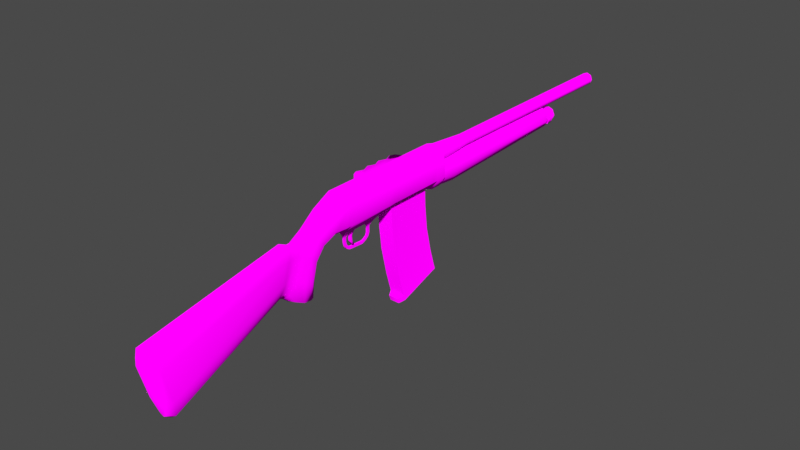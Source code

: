 # Source: shotgun18.blend  (saved by Blender 4.3.34; exported with 4.5.12 LTS)
import bpy
from mathutils import Matrix  # noqa: F401  (used for matrix-valued properties, if any)

bpy.ops.wm.read_factory_settings(use_empty=True)
scene = bpy.context.scene
scene.name = 'Scene'

# ---- collections
col_collection = bpy.data.collections.new('Collection'); scene.collection.children.link(col_collection)
col_shells = bpy.data.collections.new('Shells'); col_collection.children.link(col_shells)
col_reference = bpy.data.collections.new('Reference'); scene.collection.children.link(col_reference)

# ---- images (referenced by path relative to the original .blend; pixels are not part of the script)
import os
ASSET_DIR = os.environ.get("B2B_ASSET_DIR", "")  # directory of the original .blend (textures are referenced by path, not embedded)
HERE = os.path.dirname(os.path.abspath(__file__))  # packed textures are extracted next to this script under _unpacked/

def load_image(name, relpath, width, height, colorspace="sRGB"):
    """Load a texture the original file referenced (path relative to the .blend, or extracted next to this script)."""
    p = next((c for c in (os.path.join(HERE, relpath), os.path.join(ASSET_DIR, relpath)) if relpath and os.path.exists(c)), "")
    if p:
        img = bpy.data.images.load(p, check_existing=True)
        img.name = name
    else:  # same state as the original file: an image datablock whose file is absent (Cycles renders it pink)
        img = bpy.data.images.new(name, width, height)
        img.source = "FILE"
        img.filepath = "//" + (relpath or name)
    img.colorspace_settings.name = colorspace
    return img
img_color2_png = load_image('color2.png', 'img/color2.png', 1024, 1024, 'sRGB')

# ---- materials (node trees are filled in below, after node groups)
mat_material = bpy.data.materials.new('Material')

# ---- material node trees
mat_material.use_nodes = True; mat_material.node_tree.nodes.clear()
_N = mat_material.node_tree.nodes; _L = mat_material.node_tree.links
n0 = _N.new('ShaderNodeBsdfPrincipled'); n0.name = 'Principled BSDF'; n0.location = (10, 300)
n1 = _N.new('ShaderNodeOutputMaterial'); n1.name = 'Material Output'; n1.location = (300, 300)
n2 = _N.new('ShaderNodeOutputMaterial'); n2.name = 'Material Output.001'; n2.location = (402, -556)
n3 = _N.new('ShaderNodeGroup'); n3.name = 'HAS_Material_OO'; n3.location = (-290, 300)
n3.label = 'HAS_Material'
n3.node_tree = None
n4 = _N.new('ShaderNodeBsdfDiffuse'); n4.name = 'Diffuse BSDF'; n4.location = (33, -536)
n4.inputs[1].default_value = 1.0
n5 = _N.new('ShaderNodeTexImage'); n5.name = 'Image Texture'; n5.location = (-257, -561)
n5.image = img_color2_png
n5.interpolation = 'Closest'
_L.new(n0.outputs[0], n1.inputs[0])
_L.new(n4.outputs[0], n2.inputs[0])
_L.new(n5.outputs[0], n4.inputs[0])
n2.is_active_output = True

# ---- world
world_world = bpy.data.worlds.new('World'); scene.world = world_world
world_world.use_nodes = True; world_world.node_tree.nodes.clear()
_N = world_world.node_tree.nodes; _L = world_world.node_tree.links
n0 = _N.new('ShaderNodeOutputWorld'); n0.name = 'World Output'; n0.location = (300, 300)
n1 = _N.new('ShaderNodeBackground'); n1.name = 'Background'; n1.location = (10, 300)
n1.inputs[0].default_value = (0.0667, 0.0667, 0.0667, 1.0)
_L.new(n1.outputs[0], n0.inputs[0])
n0.is_active_output = True
world_world.color = (0.05088, 0.05088, 0.05088)
world_world.sun_shadow_jitter_overblur = 0.0

# ---- meshes
me_shotgun = bpy.data.meshes.new('Shotgun')
me_shotgun.from_pydata([(0.02065, 0.1685, 0.02279), (0.02063, 0.1685, -0.07765), (0.03709, 0.1685, -0.05087), (0.0371, 0.1685, -0.003991), (0.0, 0.1685, 0.02916), (0.0, 0.1685, -0.08402), (0.02065, 0.1393, 0.02279), (0.02063, 0.1393, -0.07765), (0.03709, 0.1393, -0.05087), (0.0371, 0.1393, -0.003991), (0.0, 0.1393, 0.02916), (0.0, 0.1393, -0.08402), (0.02065, 0.1236, 0.02279), (0.02063, 0.1236, -0.06369), (0.03709, 0.1236, -0.05087), (0.0371, 0.1236, -0.003991), (0.0, 0.1236, 0.02916), (0.0, 0.1236, -0.06369), (0.02065, -0.02009, 0.02279), (0.02063, -0.02009, -0.06369), (0.03709, -0.02009, -0.05087), (0.0371, -0.02009, -0.003991), (0.0, -0.02009, 0.02916), (0.0, -0.02009, -0.06369), (0.02065, -0.04993, 0.02279), (0.02063, -0.04993, -0.07019), (0.03709, -0.04993, -0.05087), (0.0371, -0.04993, -0.003991), (0.0, -0.04993, 0.02916), (0.0, -0.04993, -0.07657), (0.02065, -0.1716, 0.02279), (0.02063, -0.1716, -0.07019), (0.03709, -0.1716, -0.05087), (0.0371, -0.1716, -0.003991), (0.0, -0.1716, 0.02916), (0.0, -0.1716, -0.07657), (0.02065, -0.1821, 0.02279), (0.02063, -0.1821, -0.06522), (0.03709, -0.1821, -0.05087), (0.0371, -0.1821, -0.003991), (0.0, -0.1821, 0.02916), (0.0, -0.1821, -0.07159), (0.03343, -0.2173, -0.05087), (0.0, -0.2391, 0.008864), (0.01839, -0.2354, -0.001139), (0.01698, -0.212, -0.06522), (0.03344, -0.2266, -0.02521), (0.0, -0.2097, -0.07159), (0.02955, -0.2536, -0.06975), (0.0, -0.2818, -0.02328), (0.01779, -0.2796, -0.03425), (0.01698, -0.2465, -0.08074), (0.02955, -0.2662, -0.05008), (0.0, -0.2434, -0.08562), (0.02674, -0.2982, -0.1903), (0.0, -0.3434, -0.1819), (0.01783, -0.3368, -0.1805), (0.01962, -0.284, -0.1929), (0.02798, -0.32, -0.1863), (0.0, -0.2767, -0.1943), (0.01802, -0.2671, -0.1099), (0.01802, -0.2776, -0.1552), (0.02798, -0.2904, -0.1498), (0.02798, -0.277, -0.1017), (0.01935, -0.3109, -0.07557), (0.01956, -0.3326, -0.1309), (0.0, -0.2626, -0.1135), (0.0, -0.2719, -0.1576), (0.02798, -0.3133, -0.1401), (0.02798, -0.2947, -0.08699), (0.01466, -0.3194, -0.05255), (0.0, -0.3179, -0.04143), (0.01368, -0.3518, -0.1587), (0.0, -0.3594, -0.1685), (0.01457, -0.348, -0.1248), (0.01466, -0.3313, -0.07642), (0.0, -0.3843, -0.1665), (0.01568, -0.3643, -0.04536), (0.02242, -0.3764, -0.1208), (0.01584, -0.3823, -0.1525), (0.02242, -0.3667, -0.06909), (0.0, -0.3627, -0.03077), (0.01353, -0.3421, -0.05363), (0.01223, -0.3678, -0.1508), (0.01737, -0.349, -0.07433), (0.0, -0.3402, -0.04141), (0.0, -0.37, -0.1638), (0.01724, -0.3618, -0.1217), (0.0, -0.717, -0.2414), (0.0, -0.7409, -0.1538), (0.0, -0.2982, -0.1903), (0.0, -0.32, -0.1863), (0.0, 0.1685, -0.05087), (0.0, 0.1685, -0.003991), (0.02045, -0.7363, -0.1134), (0.008993, -0.7482, -0.126), (0.0, -0.7406, -0.09668), (0.0, -0.7505, -0.1188), (0.00774, -0.7063, -0.2807), (0.02041, -0.6895, -0.2838), (0.0, -0.7047, -0.2865), (0.0, -0.6854, -0.2989), (0.0215, -0.717, -0.2414), (0.03695, -0.7025, -0.2363), (0.03699, -0.7259, -0.1504), (0.02148, -0.7409, -0.1538), (0.007322, -0.05983, -0.08602), (0.0, -0.05983, -0.08602), (0.007322, -0.1642, -0.08602), (0.0, -0.1642, -0.08602), (0.007322, -0.1367, -0.08602), (0.0, -0.1367, -0.08602), (0.007322, -0.09283, -0.08602), (0.0, -0.09283, -0.08602), (0.002425, -0.0727, -0.0993), (0.0, -0.0727, -0.0993), (0.002425, -0.07995, -0.0993), (0.0, -0.07995, -0.0993), (0.002425, -0.0727, -0.116), (0.0, -0.0727, -0.116), (0.002425, -0.07995, -0.116), (0.0, -0.07995, -0.116), (0.0, -0.09744, -0.1304), (0.002425, -0.09744, -0.1304), (0.0, -0.09744, -0.1377), (0.002425, -0.09744, -0.1377), (0.002425, -0.08337, -0.123), (0.002425, -0.08917, -0.1272), (0.002425, -0.07751, -0.1263), (0.002425, -0.08568, -0.1327), (0.0, -0.07751, -0.1263), (0.0, -0.08568, -0.1327), (0.0, -0.08337, -0.123), (0.0, -0.08917, -0.1272), (0.0, -0.1386, -0.1279), (0.002425, -0.1386, -0.1279), (0.0, -0.1412, -0.1346), (0.002425, -0.1412, -0.1346), (0.002425, -0.1533, -0.09896), (0.0, -0.1533, -0.09896), (0.002425, -0.1605, -0.09896), (0.0, -0.1605, -0.09896), (0.002425, -0.1533, -0.1101), (0.0, -0.1533, -0.1101), (0.002425, -0.1605, -0.1101), (0.0, -0.1605, -0.1101), (0.002425, -0.1515, -0.1292), (0.002425, -0.1575, -0.1215), (0.0, -0.1515, -0.1292), (0.0, -0.1575, -0.1215), (0.0, -0.1463, -0.124), (0.0, -0.151, -0.1184), (0.002425, -0.1463, -0.124), (0.002425, -0.151, -0.1184), (0.0, -0.1488, -0.09249), (0.004056, -0.1488, -0.09249), (0.004056, -0.1614, -0.09249), (0.0, -0.1614, -0.09249), (0.004056, -0.06704, -0.09266), (0.004056, -0.08483, -0.09266), (0.0, -0.08483, -0.09266), (0.0, -0.06704, -0.09266), (0.01516, -0.1367, -0.07601), (0.01516, -0.09288, -0.07601), (0.0, 0.1117, -0.06369), (0.0, -0.01561, -0.06369), (0.01796, 0.1117, -0.06369), (0.01796, -0.01561, -0.06369), (-0.02065, 0.1685, 0.02279), (-0.02063, 0.1685, -0.07765), (-0.03709, 0.1685, -0.05087), (-0.0371, 0.1685, -0.003991), (-0.02065, 0.1393, 0.02279), (-0.02063, 0.1393, -0.07765), (-0.03709, 0.1393, -0.05087), (-0.0371, 0.1393, -0.003991), (-0.02065, 0.1236, 0.02279), (-0.02063, 0.1236, -0.06369), (-0.03709, 0.1236, -0.05087), (-0.0371, 0.1236, -0.003991), (-0.02065, -0.02009, 0.02279), (-0.02063, -0.02009, -0.06369), (-0.03709, -0.02009, -0.05087), (-0.0371, -0.02009, -0.003991), (-0.02065, -0.04993, 0.02279), (-0.02063, -0.04993, -0.07019), (-0.03709, -0.04993, -0.05087), (-0.0371, -0.04993, -0.003991), (-0.02065, -0.1716, 0.02279), (-0.02063, -0.1716, -0.07019), (-0.03709, -0.1716, -0.05087), (-0.0371, -0.1716, -0.003991), (-0.02065, -0.1821, 0.02279), (-0.02063, -0.1821, -0.06522), (-0.03709, -0.1821, -0.05087), (-0.0371, -0.1821, -0.003991), (-0.03343, -0.2173, -0.05087), (-0.01839, -0.2354, -0.001139), (-0.01698, -0.212, -0.06522), (-0.03344, -0.2266, -0.02521), (-0.02955, -0.2536, -0.06975), (-0.01779, -0.2796, -0.03425), (-0.01698, -0.2465, -0.08074), (-0.02955, -0.2662, -0.05008), (-0.02674, -0.2982, -0.1903), (-0.01783, -0.3368, -0.1805), (-0.01962, -0.284, -0.1929), (-0.02798, -0.32, -0.1863), (-0.01802, -0.2671, -0.1099), (-0.01802, -0.2776, -0.1552), (-0.02798, -0.2904, -0.1498), (-0.02798, -0.277, -0.1017), (-0.01935, -0.3109, -0.07557), (-0.01956, -0.3326, -0.1309), (-0.02798, -0.3133, -0.1401), (-0.02798, -0.2947, -0.08699), (-0.01466, -0.3194, -0.05255), (-0.01368, -0.3518, -0.1587), (-0.01457, -0.348, -0.1248), (-0.01466, -0.3313, -0.07642), (-0.01568, -0.3643, -0.04536), (-0.02242, -0.3764, -0.1208), (-0.01584, -0.3823, -0.1525), (-0.02242, -0.3667, -0.06909), (-0.01353, -0.3421, -0.05363), (-0.01223, -0.3678, -0.1508), (-0.01737, -0.349, -0.07433), (-0.01724, -0.3618, -0.1217), (-0.02045, -0.7363, -0.1134), (-0.008993, -0.7482, -0.126), (-0.00774, -0.7063, -0.2807), (-0.02041, -0.6895, -0.2838), (-0.0215, -0.717, -0.2414), (-0.03695, -0.7025, -0.2363), (-0.03699, -0.7259, -0.1504), (-0.02148, -0.7409, -0.1538), (-0.007322, -0.05983, -0.08602), (-0.007322, -0.1642, -0.08602), (-0.007322, -0.1367, -0.08602), (-0.007322, -0.09283, -0.08602), (-0.002425, -0.0727, -0.0993), (-0.002425, -0.07995, -0.0993), (-0.002425, -0.0727, -0.116), (-0.002425, -0.07995, -0.116), (-0.002425, -0.09744, -0.1304), (-0.002425, -0.09744, -0.1377), (-0.002425, -0.08337, -0.123), (-0.002425, -0.08917, -0.1272), (-0.002425, -0.07751, -0.1263), (-0.002425, -0.08568, -0.1327), (-0.002425, -0.1386, -0.1279), (-0.002425, -0.1412, -0.1346), (-0.002425, -0.1533, -0.09896), (-0.002425, -0.1605, -0.09896), (-0.002425, -0.1533, -0.1101), (-0.002425, -0.1605, -0.1101), (-0.002425, -0.1515, -0.1292), (-0.002425, -0.1575, -0.1215), (-0.002425, -0.1463, -0.124), (-0.002425, -0.151, -0.1184), (-0.004056, -0.1488, -0.09249), (-0.004056, -0.1614, -0.09249), (-0.004056, -0.06704, -0.09266), (-0.004056, -0.08483, -0.09266), (-0.01516, -0.1367, -0.07601), (-0.01516, -0.09288, -0.07601), (-0.01796, 0.1117, -0.06369), (-0.01796, -0.01561, -0.06369), (0.01968, 0.1685, -0.07659), (0.03582, 0.1685, -0.05044), (0.03582, 0.1685, -0.01967), (0.0, 0.1685, -0.01065), (0.0, 0.1685, -0.08212), (0.02775, 0.1685, -0.06352), (0.02362, 0.1685, -0.01333), (0.01968, 0.2206, -0.08193), (0.03582, 0.2206, -0.05044), (0.03582, 0.2206, -0.02174), (0.0, 0.2206, -0.01271), (0.0, 0.2206, -0.08746), (0.02775, 0.2206, -0.06886), (0.02362, 0.2206, -0.0154), (0.006969, 0.6396, -0.07681), (0.02597, 0.6396, -0.05044), (0.02204, 0.6396, -0.02222), (0.0, 0.6396, -0.01271), (0.0, 0.6396, -0.08056), (0.02078, 0.6396, -0.06513), (0.006738, 0.6396, -0.0154), (0.006714, 0.6439, -0.07154), (0.02323, 0.6439, -0.04831), (0.01905, 0.6439, -0.02713), (0.0, 0.6439, -0.01716), (0.0, 0.6439, -0.07351), (0.01756, 0.6439, -0.06176), (0.008037, 0.6439, -0.0198), (0.0, 0.6439, -0.0534), (0.0, 0.6439, -0.03154), (-0.01968, 0.1685, -0.07659), (-0.03582, 0.1685, -0.05044), (-0.03582, 0.1685, -0.01967), (-0.02775, 0.1685, -0.06352), (-0.02362, 0.1685, -0.01333), (-0.01968, 0.2206, -0.08193), (-0.03582, 0.2206, -0.05044), (-0.03582, 0.2206, -0.02174), (-0.02775, 0.2206, -0.06886), (-0.02362, 0.2206, -0.0154), (-0.006969, 0.6396, -0.07681), (-0.02597, 0.6396, -0.05044), (-0.02204, 0.6396, -0.02222), (-0.02078, 0.6396, -0.06513), (-0.006738, 0.6396, -0.0154), (-0.006714, 0.6439, -0.07154), (-0.02323, 0.6439, -0.04831), (-0.01905, 0.6439, -0.02713), (-0.01756, 0.6439, -0.06176), (-0.008037, 0.6439, -0.0198), (2.613e-08, 0.883, 0.01717), (-0.01226, 0.883, 0.01209), (-0.01733, 0.883, -0.0001661), (-0.01226, 0.883, -0.01242), (2.613e-08, 0.883, -0.0175), (0.01226, 0.883, -0.01242), (0.01733, 0.883, -0.0001661), (0.01226, 0.883, 0.01209), (2.613e-08, 0.2893, 0.01717), (-0.01226, 0.2893, 0.01209), (-0.01733, 0.2893, -0.0001661), (-0.01226, 0.2893, -0.01242), (2.613e-08, 0.2893, -0.0175), (0.01226, 0.2893, -0.01242), (0.01733, 0.2893, -0.0001661), (0.01226, 0.2893, 0.01209), (2.552e-08, 0.1671, 0.02727), (-0.0194, 0.1671, 0.01924), (-0.02744, 0.1671, -0.0001661), (-0.0194, 0.1671, -0.01957), (2.552e-08, 0.1671, -0.02761), (0.0194, 0.1671, -0.01957), (0.02744, 0.1671, -0.0001661), (0.0194, 0.1671, 0.01924), (2.638e-08, 0.883, 0.01233), (-0.008834, 0.883, 0.008668), (-0.01249, 0.883, -0.0001661), (-0.008834, 0.883, -0.009001), (2.638e-08, 0.883, -0.01266), (0.008834, 0.883, -0.009001), (0.01249, 0.883, -0.0001661), (0.008834, 0.883, 0.008668), (2.638e-08, 0.3303, 0.01233), (-0.008834, 0.3303, 0.008668), (-0.01249, 0.3303, -0.0001661), (-0.008834, 0.3303, -0.009001), (2.638e-08, 0.3303, -0.01266), (0.008834, 0.3303, -0.009001), (0.01249, 0.3303, -0.0001661), (0.008834, 0.3303, 0.008668), (2.638e-08, 0.3303, -0.0001661), (-9.549e-11, 0.6358, -0.06959), (-0.01539, 0.6358, -0.06321), (-0.02177, 0.6358, -0.04782), (-0.01539, 0.6358, -0.03243), (-9.549e-11, 0.6358, -0.02606), (0.01539, 0.6358, -0.03243), (0.02177, 0.6358, -0.04782), (0.01539, 0.6358, -0.06321), (-9.549e-11, 0.6833, -0.06959), (-0.01539, 0.6833, -0.06321), (-0.02177, 0.6833, -0.04782), (-0.01539, 0.6833, -0.03243), (-9.549e-11, 0.6833, -0.02606), (0.01539, 0.6833, -0.03243), (0.02177, 0.6833, -0.04782), (0.01539, 0.6833, -0.06321), (-1.563e-10, 0.6905, -0.063), (-0.01073, 0.6905, -0.05855), (-0.01518, 0.6905, -0.04782), (-0.01073, 0.6905, -0.03709), (-1.563e-10, 0.6905, -0.03264), (0.01073, 0.6905, -0.03709), (0.01518, 0.6905, -0.04782), (0.01073, 0.6905, -0.05855), (6.281e-07, 0.6905, -0.04782), (-0.01539, 0.6569, -0.03243), (-0.01539, 0.6727, -0.03243), (-9.549e-11, 0.6727, -0.02606), (-9.549e-11, 0.6569, -0.02606), (-0.01539, 0.6569, -0.06321), (-0.01539, 0.6727, -0.06321), (-0.02177, 0.6727, -0.04782), (-0.02177, 0.6569, -0.04782), (0.02177, 0.6569, -0.04782), (0.02177, 0.6727, -0.04782), (0.01539, 0.6727, -0.06321), (0.01539, 0.6569, -0.06321), (0.01539, 0.6727, -0.03243), (0.01539, 0.6569, -0.03243), (-9.549e-11, 0.6569, -0.06959), (-9.549e-11, 0.6727, -0.06959), (-0.01801, 0.6569, -0.02981), (-0.01801, 0.6727, -0.02981), (-1.097e-10, 0.6727, -0.02235), (-1.097e-10, 0.6569, -0.02235), (-0.01801, 0.6569, -0.06583), (-0.01801, 0.6727, -0.06583), (-0.02547, 0.6727, -0.04782), (-0.02547, 0.6569, -0.04782), (0.02547, 0.6569, -0.04782), (0.02547, 0.6727, -0.04782), (0.01801, 0.6727, -0.06583), (0.01801, 0.6569, -0.06583), (0.01801, 0.6727, -0.02981), (0.01801, 0.6569, -0.02981), (-1.097e-10, 0.6569, -0.07329), (-1.097e-10, 0.6727, -0.07329), (0.003966, -0.1324, -0.07719), (0.003966, -0.1208, -0.08351), (0.003966, -0.1288, -0.1238), (0.003966, -0.1324, -0.1266), (0.003966, -0.1354, -0.08685), (0.003966, -0.1284, -0.09147), (0.003966, -0.1343, -0.1125), (0.003966, -0.1338, -0.1013), (0.003966, -0.1399, -0.1137), (0.003966, -0.1404, -0.1006), (-0.003966, -0.1324, -0.07719), (-0.003966, -0.1208, -0.08351), (-0.003966, -0.1288, -0.1238), (-0.003966, -0.1324, -0.1266), (-0.003966, -0.1354, -0.08685), (-0.003966, -0.1284, -0.09147), (-0.003966, -0.1343, -0.1125), (-0.003966, -0.1338, -0.1013), (-0.003966, -0.1399, -0.1137), (-0.003966, -0.1404, -0.1006), (-0.02125, -0.01522, -0.06198), (0.02125, -0.01522, -0.06198), (-0.02125, 0.1111, -0.06198), (0.02125, 0.1111, -0.06198), (-0.02125, 0.03125, -0.3301), (0.02125, 0.03125, -0.3301), (-0.02125, 0.1498, -0.2905), (0.02125, 0.1498, -0.2905), (0.02125, -0.01219, -0.1187), (0.02125, -0.003235, -0.1964), (0.02125, 0.01498, -0.2748), (0.02125, 0.113, -0.1103), (0.02125, 0.1202, -0.1767), (0.02125, 0.1357, -0.2433), (-0.02125, 0.113, -0.1103), (-0.02125, 0.1202, -0.1767), (-0.02125, 0.1357, -0.2433), (-0.02125, -0.01219, -0.1187), (-0.02125, -0.003235, -0.1964), (-0.02125, 0.01498, -0.2748), (-0.02125, 0.03646, -0.3453), (0.02125, 0.03646, -0.3453), (-0.02125, 0.155, -0.3056), (0.02125, 0.155, -0.3056), (0.01367, 0.01612, -0.3354), (-0.01367, 0.01612, -0.3354), (0.01367, 0.02133, -0.3505), (-0.01367, 0.02133, -0.3505), (-0.01782, -0.01235, -0.06183), (0.01782, -0.01235, -0.06183), (-0.01772, 0.1083, -0.06209), (0.01772, 0.1083, -0.06209), (0.01782, -0.0004, -0.1959), (0.01769, 0.1174, -0.1771), (-0.01769, 0.1174, -0.1771), (-0.01782, -0.0004, -0.1959), (-0.07767, -0.02809, 1.97e-05), (-0.07084, -0.04306, 1.97e-05), (-0.05643, -0.04876, 1.97e-05), (-0.05643, 0.115, 1.97e-05), (-0.02335, -0.04876, 1.97e-05), (-0.07101, 0.1091, 1.97e-05), (-0.02335, 0.115, 1.97e-05), (-0.07767, 0.01284, 1.97e-05), (-0.07767, 0.05307, 1.97e-05), (-0.07767, 0.09412, 1.97e-05), (-0.06919, 0.07348, 1.97e-05), (-0.06919, 0.0329, 1.97e-05), (-0.06919, -0.008034, 1.97e-05), (-0.07767, -0.02809, -0.05346), (-0.07084, -0.04306, -0.05346), (-0.05643, -0.04876, -0.05346), (-0.05643, 0.115, -0.05346), (-0.02335, -0.04876, -0.05346), (-0.07101, 0.1091, -0.05346), (-0.02335, 0.115, -0.05346), (-0.07767, 0.01284, -0.05346), (-0.07767, 0.05307, -0.05346), (-0.07767, 0.09412, -0.05346), (-0.06919, 0.07348, -0.05346), (-0.06919, 0.0329, -0.05346), (-0.06919, -0.008034, -0.05346)], [], [(4, 10, 6, 0), (3, 9, 8, 2), (1, 7, 11, 5), (0, 6, 9, 3), (2, 8, 7, 1), (7, 13, 17, 11), (6, 12, 15, 9), (8, 14, 13, 7), (10, 16, 12, 6), (9, 15, 14, 8), (12, 18, 21, 15), (14, 20, 19, 13), (16, 22, 18, 12), (15, 21, 20, 14), (13, 19, 167, 166), (21, 27, 26, 20), (19, 25, 29, 23), (18, 24, 27, 21), (20, 26, 25, 19), (22, 28, 24, 18), (27, 33, 32, 26), (35, 109, 108, 31), (24, 30, 33, 27), (26, 32, 31, 25), (28, 34, 30, 24), (33, 39, 38, 32), (31, 37, 41, 35), (30, 36, 39, 33), (32, 38, 37, 31), (34, 40, 36, 30), (40, 43, 44, 36), (39, 46, 42, 38), (38, 42, 45, 37), (37, 45, 47, 41), (36, 44, 46, 39), (2, 92, 93, 3), (42, 48, 51, 45), (43, 49, 50, 44), (45, 51, 53, 47), (46, 52, 48, 42), (44, 50, 52, 46), (62, 54, 57, 61), (49, 71, 70, 50), (61, 57, 59, 67), (68, 58, 54, 62), (65, 56, 58, 68), (50, 64, 69, 52), (64, 65, 68, 69), (52, 69, 63, 48), (69, 68, 62, 63), (51, 60, 66, 53), (60, 61, 67, 66), (64, 75, 74, 65), (65, 74, 72, 56), (48, 63, 60, 51), (63, 62, 61, 60), (81, 96, 94, 77), (80, 104, 103, 78), (105, 89, 88, 102), (56, 72, 73, 55), (50, 70, 75, 64), (79, 99, 101, 76), (100, 98, 102, 88), (85, 81, 77, 82), (87, 78, 79, 83), (84, 80, 78, 87), (83, 79, 76, 86), (82, 77, 80, 84), (70, 82, 84, 75), (72, 83, 86, 73), (75, 84, 87, 74), (74, 87, 83, 72), (71, 85, 82, 70), (58, 91, 90, 54), (77, 94, 104, 80), (78, 103, 99, 79), (58, 56, 55, 91), (54, 90, 59, 57), (3, 93, 4, 0), (2, 1, 5, 92), (95, 94, 96, 97), (99, 98, 100, 101), (103, 102, 98, 99), (94, 95, 105, 104), (104, 105, 102, 103), (95, 97, 89, 105), (25, 163, 112, 106), (112, 110, 111, 113), (110, 162, 31, 108), (114, 118, 119, 115), (126, 127, 129, 128), (159, 116, 114, 158), (160, 117, 116, 159), (158, 114, 115, 161), (120, 126, 128, 118), (117, 121, 120, 116), (116, 120, 118, 114), (127, 123, 125, 129), (118, 128, 130, 119), (128, 129, 131, 130), (129, 125, 124, 131), (121, 132, 126, 120), (132, 133, 127, 126), (133, 122, 123, 127), (124, 125, 137, 136), (123, 122, 134, 135), (125, 123, 135, 137), (138, 142, 143, 139), (141, 145, 144, 140), (140, 144, 142, 138), (137, 146, 148, 136), (146, 147, 149, 148), (147, 144, 145, 149), (134, 150, 152, 135), (150, 151, 153, 152), (151, 143, 142, 153), (135, 152, 146, 137), (152, 153, 147, 146), (153, 142, 144, 147), (154, 155, 138, 139), (155, 156, 140, 138), (156, 157, 141, 140), (108, 109, 157, 156), (110, 108, 156, 155), (111, 110, 155, 154), (106, 158, 161, 107), (113, 160, 159, 112), (112, 159, 158, 106), (112, 163, 162, 110), (31, 162, 163, 25), (25, 106, 107, 29), (164, 166, 167, 165), (166, 164, 17, 13), (167, 19, 23, 165), (4, 168, 172, 10), (171, 170, 174, 175), (169, 5, 11, 173), (168, 171, 175, 172), (170, 169, 173, 174), (173, 11, 17, 177), (172, 175, 179, 176), (174, 173, 177, 178), (10, 172, 176, 16), (175, 174, 178, 179), (176, 179, 183, 180), (178, 177, 181, 182), (16, 176, 180, 22), (179, 178, 182, 183), (177, 266, 267, 181), (183, 182, 186, 187), (181, 23, 29, 185), (180, 183, 187, 184), (182, 181, 185, 186), (22, 180, 184, 28), (187, 186, 190, 191), (35, 189, 237, 109), (184, 187, 191, 188), (186, 185, 189, 190), (28, 184, 188, 34), (191, 190, 194, 195), (189, 35, 41, 193), (188, 191, 195, 192), (190, 189, 193, 194), (34, 188, 192, 40), (40, 192, 197, 43), (195, 194, 196, 199), (194, 193, 198, 196), (193, 41, 47, 198), (192, 195, 199, 197), (170, 171, 93, 92), (196, 198, 202, 200), (43, 197, 201, 49), (198, 47, 53, 202), (199, 196, 200, 203), (197, 199, 203, 201), (210, 209, 206, 204), (49, 201, 216, 71), (209, 67, 59, 206), (214, 210, 204, 207), (213, 214, 207, 205), (201, 203, 215, 212), (212, 215, 214, 213), (203, 200, 211, 215), (215, 211, 210, 214), (202, 53, 66, 208), (208, 66, 67, 209), (212, 213, 218, 219), (213, 205, 217, 218), (200, 202, 208, 211), (211, 208, 209, 210), (81, 220, 228, 96), (223, 221, 233, 234), (235, 232, 88, 89), (205, 55, 73, 217), (201, 212, 219, 216), (222, 76, 101, 231), (100, 88, 232, 230), (85, 224, 220, 81), (227, 225, 222, 221), (226, 227, 221, 223), (225, 86, 76, 222), (224, 226, 223, 220), (216, 219, 226, 224), (217, 73, 86, 225), (219, 218, 227, 226), (218, 217, 225, 227), (71, 216, 224, 85), (207, 204, 90, 91), (220, 223, 234, 228), (221, 222, 231, 233), (207, 91, 55, 205), (204, 206, 59, 90), (171, 168, 4, 93), (170, 92, 5, 169), (229, 97, 96, 228), (231, 101, 100, 230), (233, 231, 230, 232), (228, 234, 235, 229), (234, 233, 232, 235), (229, 235, 89, 97), (185, 236, 239, 265), (239, 113, 111, 238), (238, 237, 189, 264), (240, 115, 119, 242), (246, 248, 249, 247), (263, 262, 240, 241), (160, 263, 241, 117), (262, 161, 115, 240), (243, 242, 248, 246), (117, 241, 243, 121), (241, 240, 242, 243), (247, 249, 245, 244), (242, 119, 130, 248), (248, 130, 131, 249), (249, 131, 124, 245), (121, 243, 246, 132), (132, 246, 247, 133), (133, 247, 244, 122), (124, 136, 251, 245), (244, 250, 134, 122), (245, 251, 250, 244), (252, 139, 143, 254), (141, 253, 255, 145), (253, 252, 254, 255), (251, 136, 148, 256), (256, 148, 149, 257), (257, 149, 145, 255), (134, 250, 258, 150), (150, 258, 259, 151), (151, 259, 254, 143), (250, 251, 256, 258), (258, 256, 257, 259), (259, 257, 255, 254), (154, 139, 252, 260), (260, 252, 253, 261), (261, 253, 141, 157), (237, 261, 157, 109), (238, 260, 261, 237), (111, 154, 260, 238), (236, 107, 161, 262), (113, 239, 263, 160), (239, 236, 262, 263), (239, 238, 264, 265), (189, 185, 265, 264), (185, 29, 107, 236), (164, 165, 267, 266), (266, 177, 17, 164), (267, 165, 23, 181), (269, 273, 280, 276), (274, 281, 278, 271), (273, 268, 275, 280), (270, 277, 281, 274), (268, 272, 279, 275), (270, 269, 276, 277), (277, 284, 288, 281), (275, 279, 286, 282), (277, 276, 283, 284), (276, 280, 287, 283), (281, 288, 285, 278), (280, 275, 282, 287), (287, 282, 289, 294), (288, 284, 291, 295), (282, 286, 293, 289), (284, 283, 290, 291), (283, 287, 294, 290), (285, 288, 295, 292), (291, 290, 296, 297), (295, 291, 297, 292), (294, 296, 290), (294, 289, 293, 296), (299, 304, 306, 301), (302, 271, 278, 307), (301, 306, 303, 298), (300, 302, 307, 305), (298, 303, 279, 272), (300, 305, 304, 299), (305, 307, 312, 310), (303, 308, 286, 279), (305, 310, 309, 304), (304, 309, 311, 306), (307, 278, 285, 312), (306, 311, 308, 303), (311, 316, 313, 308), (312, 317, 315, 310), (308, 313, 293, 286), (310, 315, 314, 309), (309, 314, 316, 311), (285, 292, 317, 312), (315, 297, 296, 314), (317, 292, 297, 315), (316, 314, 296), (316, 296, 293, 313), (319, 327, 326, 318), (318, 326, 333, 325), (324, 332, 331, 323), (322, 330, 329, 321), (320, 328, 327, 319), (325, 333, 332, 324), (323, 331, 330, 322), (321, 329, 328, 320), (330, 338, 337, 329), (328, 336, 335, 327), (333, 341, 340, 332), (331, 339, 338, 330), (329, 337, 336, 328), (327, 335, 334, 326), (326, 334, 341, 333), (332, 340, 339, 331), (318, 342, 343, 319), (325, 349, 342, 318), (323, 347, 348, 324), (321, 345, 346, 322), (319, 343, 344, 320), (324, 348, 349, 325), (322, 346, 347, 323), (320, 344, 345, 321), (346, 354, 355, 347), (344, 352, 353, 345), (342, 350, 351, 343), (349, 357, 350, 342), (347, 355, 356, 348), (345, 353, 354, 346), (343, 351, 352, 344), (348, 356, 357, 349), (351, 350, 358, 352), (350, 357, 356, 358), (356, 355, 354, 358), (358, 354, 353, 352), (386, 371, 370, 385), (390, 369, 368, 389), (394, 374, 373, 393), (396, 372, 371, 386), (385, 370, 369, 390), (389, 368, 367, 399), (399, 367, 374, 394), (393, 373, 372, 396), (374, 382, 381, 373), (372, 380, 379, 371), (370, 378, 377, 369), (368, 376, 375, 367), (367, 375, 382, 374), (373, 381, 380, 372), (371, 379, 378, 370), (369, 377, 376, 368), (376, 377, 383, 375), (377, 378, 379, 383), (379, 380, 381, 383), (383, 381, 382, 375), (365, 392, 397, 364), (394, 410, 415, 399), (359, 398, 395, 366), (395, 411, 408, 392), (360, 388, 398, 359), (398, 414, 411, 395), (362, 384, 391, 361), (386, 402, 412, 396), (364, 397, 387, 363), (396, 412, 409, 393), (366, 395, 392, 365), (397, 413, 403, 387), (361, 391, 388, 360), (385, 401, 402, 386), (363, 387, 384, 362), (392, 408, 413, 397), (408, 409, 412, 413), (414, 415, 410, 411), (404, 405, 415, 414), (400, 401, 406, 407), (413, 412, 402, 403), (411, 410, 409, 408), (407, 406, 405, 404), (403, 402, 401, 400), (393, 409, 410, 394), (388, 404, 414, 398), (391, 407, 404, 388), (399, 415, 405, 389), (389, 405, 406, 390), (384, 400, 407, 391), (387, 403, 400, 384), (390, 406, 401, 385), (416, 420, 421, 417), (418, 422, 424, 419), (422, 423, 425, 424), (423, 421, 420, 425), (426, 427, 431, 430), (428, 429, 434, 432), (432, 434, 435, 433), (433, 435, 430, 431), (420, 430, 435, 425), (425, 435, 434, 424), (424, 434, 429, 419), (419, 429, 428, 418), (418, 428, 432, 422), (422, 432, 433, 423), (423, 433, 431, 421), (421, 431, 427, 417), (416, 426, 430, 420), (444, 445, 448, 447), (437, 444, 447, 439), (448, 449, 452, 451), (446, 441, 443, 449), (439, 447, 450, 438), (447, 448, 451, 450), (451, 452, 455, 454), (449, 443, 442, 452), (438, 450, 453, 436), (450, 451, 454, 453), (454, 455, 446, 445), (452, 442, 440, 455), (436, 453, 444, 437), (453, 454, 445, 444), (455, 440, 441, 446), (445, 446, 449, 448), (443, 441, 457, 459), (440, 442, 458, 456), (442, 443, 459, 458), (457, 441, 460, 462), (456, 458, 459, 457), (460, 461, 463, 462), (456, 457, 462, 463), (440, 456, 463, 461), (441, 440, 461, 460), (466, 470, 469, 467), (464, 471, 470, 466), (465, 468, 471, 464), (469, 470, 471, 468), (438, 436, 464, 466), (436, 437, 465, 464), (437, 439, 467, 465), (439, 438, 466, 467), (465, 467, 469, 468), (478, 476, 474, 473, 472, 484, 479, 483, 480, 482, 481, 477, 475), (491, 488, 490, 494, 495, 493, 496, 492, 497, 485, 486, 487, 489), (474, 476, 489, 487), (484, 472, 485, 497), (472, 473, 486, 485), (477, 481, 494, 490), (481, 482, 495, 494), (473, 474, 487, 486), (482, 480, 493, 495), (478, 475, 488, 491), (480, 483, 496, 493), (475, 477, 490, 488), (483, 479, 492, 496), (479, 484, 497, 492)])
me_shotgun.polygons.foreach_set('use_smooth', [True] * 465)
_k = set([(0, 3), (0, 4), (1, 2), (1, 5), (2, 3), (4, 168), (5, 169), (106, 158), (108, 156), (110, 112), (110, 155), (112, 159), (114, 118), (114, 158), (116, 120), (116, 159), (118, 128), (120, 126), (123, 127), (123, 135), (125, 129), (125, 137), (126, 127), (128, 129), (135, 152), (137, 146), (138, 142), (138, 155), (140, 144), (140, 156), (142, 153), (144, 147), (146, 147), (152, 153), (164, 166), (164, 266), (165, 167), (165, 267), (166, 167), (168, 171), (169, 170), (170, 171), (236, 262), (237, 261), (238, 239), (238, 260), (239, 263), (240, 242), (240, 262), (241, 243), (241, 263), (242, 248), (243, 246), (244, 247), (244, 250), (245, 249), (245, 251), (246, 247), (248, 249), (250, 258), (251, 256), (252, 254), (252, 260), (253, 255), (253, 261), (254, 259), (255, 257), (256, 257), (258, 259), (266, 267), (318, 319), (318, 325), (319, 320), (320, 321), (321, 322), (322, 323), (323, 324), (324, 325), (342, 343), (342, 349), (343, 344), (344, 345), (345, 346), (346, 347), (347, 348), (348, 349), (384, 387), (384, 391), (385, 386), (385, 390), (386, 396), (387, 397), (388, 391), (388, 398), (389, 390), (389, 399), (392, 395), (392, 397), (393, 394), (393, 396), (394, 399), (395, 398), (400, 403), (400, 407), (401, 402), (401, 406), (402, 412), (403, 413), (404, 407), (404, 414), (405, 406), (405, 415), (408, 411), (408, 413), (409, 410), (409, 412), (410, 415), (411, 414), (436, 437), (436, 438), (436, 453), (437, 439), (437, 444), (438, 439), (438, 450), (439, 447), (440, 441), (440, 455), (440, 461), (441, 446), (441, 460), (442, 452), (442, 458), (443, 449), (443, 459), (444, 445), (445, 446), (447, 448), (448, 449), (450, 451), (451, 452), (453, 454), (454, 455), (456, 458), (456, 463), (457, 459), (457, 462), (458, 459), (460, 461), (462, 463), (464, 465), (464, 466), (465, 467), (466, 467)])
me_shotgun.attributes.new('sharp_edge', 'BOOLEAN', 'EDGE').data.foreach_set('value', [ (min(e.vertices), max(e.vertices)) in _k for e in me_shotgun.edges])
_uv = me_shotgun.uv_layers.new(name='UVMap')
_uv.uv.foreach_set('vector', [0.4688, 0.5, 0.4688, 0.5312, 0.4453, 0.5312, 0.4453, 0.5, 0.4219, 0.5, 0.4219, 0.5234, 0.3828, 0.5234, 0.3828, 0.5, 0.3594, 0.5, 0.3594, 0.5234, 0.3438, 0.5234, 0.3438, 0.5, 0.4453, 0.5, 0.4453, 0.5312, 0.4219, 0.5234, 0.4219, 0.5, 0.3828, 0.5, 0.3828, 0.5234, 0.3594, 0.5234, 0.3594, 0.5, 0.3594, 0.5234, 0.3672, 0.5391, 0.3516, 0.5391, 0.3438, 0.5234, 0.4453, 0.5312, 0.4453, 0.5391, 0.4219, 0.5391, 0.4219, 0.5234, 0.3828, 0.5234, 0.3828, 0.5391, 0.3672, 0.5391, 0.3594, 0.5234, 0.4688, 0.5312, 0.4688, 0.5391, 0.4453, 0.5391, 0.4453, 0.5312, 0.4219, 0.5234, 0.4219, 0.5391, 0.3828, 0.5391, 0.3828, 0.5234, 0.4453, 0.5391, 0.4453, 0.6562, 0.4219, 0.6562, 0.4219, 0.5391, 0.3828, 0.5391, 0.3828, 0.6562, 0.3672, 0.6562, 0.3672, 0.5391, 0.4688, 0.5391, 0.4688, 0.6562, 0.4453, 0.6562, 0.4453, 0.5391, 0.4219, 0.5391, 0.4219, 0.6562, 0.3828, 0.6562, 0.3828, 0.5391, 0.3672, 0.5391, 0.3672, 0.6562, 0.3594, 0.6484, 0.3594, 0.5469, 0.4219, 0.6562, 0.4219, 0.6797, 0.3828, 0.6797, 0.3828, 0.6562, 0.3672, 0.6562, 0.3594, 0.6797, 0.3438, 0.6797, 0.3516, 0.6562, 0.4453, 0.6562, 0.4453, 0.6797, 0.4219, 0.6797, 0.4219, 0.6562, 0.3828, 0.6562, 0.3828, 0.6797, 0.3594, 0.6797, 0.3672, 0.6562, 0.4688, 0.6562, 0.4688, 0.6797, 0.4453, 0.6797, 0.4453, 0.6562, 0.4219, 0.6797, 0.4219, 0.7734, 0.3828, 0.7812, 0.3828, 0.6797, 0.3516, 0.7812, 0.3438, 0.7734, 0.3516, 0.7734, 0.3672, 0.7812, 0.4453, 0.6797, 0.4453, 0.7734, 0.4219, 0.7734, 0.4219, 0.6797, 0.3828, 0.6797, 0.3828, 0.7812, 0.3672, 0.7812, 0.3594, 0.6797, 0.4688, 0.6797, 0.4688, 0.7734, 0.4453, 0.7734, 0.4453, 0.6797, 0.4219, 0.7734, 0.4219, 0.7812, 0.3828, 0.7891, 0.3828, 0.7812, 0.3672, 0.7812, 0.3672, 0.7891, 0.3516, 0.7969, 0.3516, 0.7812, 0.4453, 0.7734, 0.4453, 0.7812, 0.4219, 0.7812, 0.4219, 0.7734, 0.3828, 0.7812, 0.3828, 0.7891, 0.3672, 0.7891, 0.3672, 0.7812, 0.4688, 0.7734, 0.4688, 0.7812, 0.4453, 0.7812, 0.4453, 0.7734, 0.4688, 0.7812, 0.4688, 0.8281, 0.4453, 0.8281, 0.4453, 0.7812, 0.4219, 0.7812, 0.4219, 0.8281, 0.3828, 0.8281, 0.3828, 0.7891, 0.3828, 0.7891, 0.3828, 0.8281, 0.3672, 0.8281, 0.3672, 0.7891, 0.3672, 0.7891, 0.3672, 0.8281, 0.3516, 0.8281, 0.3516, 0.7969, 0.4453, 0.7812, 0.4453, 0.8281, 0.4219, 0.8281, 0.4219, 0.7812, 0.1797, 0.8906, 0.2109, 0.8906, 0.2109, 0.9297, 0.1797, 0.9297, 0.4688, 0.4531, 0.4844, 0.4219, 0.4922, 0.4297, 0.4844, 0.4609, 0.4141, 0.4375, 0.4297, 0.3984, 0.4453, 0.4062, 0.4297, 0.4453, 0.4844, 0.4609, 0.4922, 0.4297, 0.5078, 0.4375, 0.5, 0.4609, 0.4453, 0.4531, 0.4688, 0.4141, 0.4844, 0.4219, 0.4688, 0.4531, 0.4297, 0.4453, 0.4453, 0.4062, 0.4688, 0.4141, 0.4453, 0.4531, 0.5391, 0.3828, 0.5703, 0.3672, 0.5781, 0.375, 0.5469, 0.3906, 0.4297, 0.3984, 0.4453, 0.375, 0.4609, 0.375, 0.4453, 0.4062, 0.5469, 0.3906, 0.5781, 0.375, 0.5859, 0.3828, 0.5547, 0.4062, 0.5312, 0.3594, 0.5625, 0.3516, 0.5703, 0.3672, 0.5391, 0.3828, 0.5156, 0.3438, 0.5547, 0.3359, 0.5625, 0.3516, 0.5312, 0.3594, 0.4453, 0.4062, 0.4766, 0.375, 0.4922, 0.3906, 0.4688, 0.4141, 0.4766, 0.375, 0.5156, 0.3438, 0.5312, 0.3594, 0.4922, 0.3906, 0.4688, 0.4141, 0.4922, 0.3906, 0.5078, 0.3984, 0.4844, 0.4219, 0.4922, 0.3906, 0.5312, 0.3594, 0.5391, 0.3828, 0.5078, 0.3984, 0.4922, 0.4297, 0.5156, 0.4062, 0.5234, 0.4219, 0.5078, 0.4375, 0.5156, 0.4062, 0.5469, 0.3906, 0.5547, 0.4062, 0.5234, 0.4219, 0.4766, 0.375, 0.4766, 0.3594, 0.5078, 0.3359, 0.5156, 0.3438, 0.5156, 0.3438, 0.5078, 0.3359, 0.5391, 0.3281, 0.5547, 0.3359, 0.4844, 0.4219, 0.5078, 0.3984, 0.5156, 0.4062, 0.4922, 0.4297, 0.5078, 0.3984, 0.5391, 0.3828, 0.5469, 0.3906, 0.5156, 0.4062, 0.4297, 0.3438, 0.3984, 0.03125, 0.4219, 0.03125, 0.4453, 0.3359, 0.4609, 0.3281, 0.4531, 0.03125, 0.5312, 0.03125, 0.5, 0.3125, 0.5469, 0.5078, 0.5703, 0.5078, 0.5703, 0.5859, 0.5469, 0.5859, 0.5547, 0.3359, 0.5391, 0.3281, 0.5469, 0.3125, 0.5625, 0.3203, 0.4453, 0.4062, 0.4609, 0.375, 0.4766, 0.3594, 0.4766, 0.375, 0.5234, 0.3047, 0.5703, 0.03906, 0.5859, 0.03906, 0.5469, 0.2969, 0.5703, 0.625, 0.5625, 0.6172, 0.5469, 0.5859, 0.5703, 0.5859, 0.4375, 0.3594, 0.4297, 0.3438, 0.4453, 0.3359, 0.4531, 0.3516, 0.5078, 0.3281, 0.5, 0.3125, 0.5234, 0.3047, 0.5312, 0.3125, 0.4688, 0.3438, 0.4609, 0.3281, 0.5, 0.3125, 0.5078, 0.3281, 0.5312, 0.3125, 0.5234, 0.3047, 0.5469, 0.2969, 0.5469, 0.3125, 0.4531, 0.3516, 0.4453, 0.3359, 0.4609, 0.3281, 0.4688, 0.3438, 0.4609, 0.375, 0.4531, 0.3516, 0.4688, 0.3438, 0.4766, 0.3594, 0.5391, 0.3281, 0.5312, 0.3125, 0.5469, 0.3125, 0.5469, 0.3125, 0.4766, 0.3594, 0.4688, 0.3438, 0.5078, 0.3281, 0.5078, 0.3359, 0.5078, 0.3359, 0.5078, 0.3281, 0.5312, 0.3125, 0.5391, 0.3281, 0.4453, 0.375, 0.4375, 0.3594, 0.4531, 0.3516, 0.4609, 0.375, 0.5625, 0.3516, 0.5781, 0.3438, 0.5859, 0.3594, 0.5703, 0.3672, 0.4453, 0.3359, 0.4219, 0.03125, 0.4531, 0.03125, 0.4609, 0.3281, 0.5, 0.3125, 0.5312, 0.03125, 0.5703, 0.03906, 0.5234, 0.3047, 0.5625, 0.3516, 0.5547, 0.3359, 0.5625, 0.3203, 0.5781, 0.3438, 0.5703, 0.3672, 0.5859, 0.3594, 0.5859, 0.3828, 0.5781, 0.375, 0.1797, 0.9297, 0.2109, 0.9297, 0.2109, 0.9531, 0.1953, 0.9531, 0.1797, 0.8906, 0.1953, 0.8672, 0.2109, 0.8672, 0.2109, 0.8906, 0.4219, 0.01562, 0.4219, 0.03125, 0.3984, 0.03125, 0.4141, 0.01562, 0.5703, 0.03906, 0.5703, 0.01562, 0.5781, 0.01562, 0.5859, 0.03906, 0.5312, 0.03125, 0.5312, 0.01562, 0.5703, 0.01562, 0.5703, 0.03906, 0.4219, 0.03125, 0.4219, 0.01562, 0.4531, 0.01562, 0.4531, 0.03125, 0.4531, 0.03125, 0.4531, 0.01562, 0.5312, 0.01562, 0.5312, 0.03125, 0.5625, 0.4844, 0.5703, 0.4766, 0.5703, 0.5078, 0.5469, 0.5078, 0.3594, 0.6797, 0.3594, 0.7188, 0.3438, 0.7188, 0.3438, 0.6875, 0.4922, 0.5859, 0.4922, 0.5312, 0.5078, 0.5312, 0.5078, 0.5859, 0.3438, 0.75, 0.3594, 0.75, 0.3672, 0.7812, 0.3516, 0.7734, 0.9609, 0.6719, 0.9609, 0.6328, 0.9688, 0.6328, 0.9688, 0.6719, 0.6016, 0.7656, 0.6016, 0.7578, 0.6094, 0.7578, 0.6094, 0.7656, 0.5859, 0.8047, 0.6016, 0.7969, 0.6094, 0.7969, 0.6094, 0.8047, 0.5078, 0.5938, 0.5078, 0.6016, 0.5, 0.6016, 0.5, 0.5938, 0.9609, 0.6875, 0.9609, 0.6719, 0.9688, 0.6719, 0.9688, 0.6875, 0.6016, 0.7812, 0.6016, 0.7656, 0.6094, 0.7656, 0.6094, 0.7812, 0.5078, 0.6016, 0.5078, 0.625, 0.5, 0.625, 0.5, 0.6016, 0.6016, 0.7969, 0.6016, 0.7812, 0.6094, 0.7812, 0.6094, 0.7969, 0.6016, 0.7578, 0.6016, 0.75, 0.6094, 0.75, 0.6094, 0.7578, 0.9609, 0.6328, 0.9609, 0.6094, 0.9688, 0.6094, 0.9688, 0.6328, 0.9609, 0.6094, 0.9609, 0.5859, 0.9688, 0.5859, 0.9688, 0.6094, 0.9609, 0.5859, 0.9609, 0.5547, 0.9688, 0.5547, 0.9688, 0.5859, 0.5078, 0.625, 0.5078, 0.6328, 0.5, 0.6328, 0.5, 0.625, 0.5078, 0.6328, 0.5078, 0.6406, 0.5, 0.6406, 0.5, 0.6328, 0.5078, 0.6406, 0.5078, 0.6484, 0.5, 0.6484, 0.5, 0.6406, 0.9688, 0.5547, 0.9609, 0.5547, 0.9609, 0.4531, 0.9688, 0.4531, 0.5, 0.6484, 0.5078, 0.6484, 0.5078, 0.6953, 0.5, 0.6953, 0.6094, 0.75, 0.6016, 0.75, 0.6016, 0.7031, 0.6094, 0.7031, 0.5, 0.5078, 0.5, 0.5, 0.5078, 0.5, 0.5078, 0.5078, 0.9688, 0.3516, 0.9688, 0.375, 0.9609, 0.375, 0.9609, 0.3516, 0.6094, 0.6641, 0.6094, 0.6719, 0.6016, 0.6719, 0.5938, 0.6641, 0.9609, 0.4531, 0.9609, 0.4297, 0.9688, 0.4297, 0.9688, 0.4531, 0.9609, 0.4297, 0.9609, 0.4062, 0.9688, 0.4062, 0.9688, 0.4297, 0.9609, 0.4062, 0.9609, 0.375, 0.9688, 0.375, 0.9688, 0.4062, 0.5078, 0.6953, 0.5078, 0.7031, 0.5, 0.7031, 0.5, 0.6953, 0.5078, 0.7031, 0.5078, 0.7109, 0.5, 0.7109, 0.5, 0.7031, 0.5078, 0.7109, 0.5078, 0.7188, 0.5, 0.7188, 0.5, 0.7109, 0.6016, 0.7031, 0.6016, 0.6953, 0.6094, 0.6953, 0.6094, 0.7031, 0.6016, 0.6953, 0.6016, 0.6875, 0.6094, 0.6875, 0.6094, 0.6953, 0.6016, 0.6875, 0.6016, 0.6719, 0.6094, 0.6719, 0.6094, 0.6875, 0.5078, 0.5156, 0.5, 0.5156, 0.5, 0.5078, 0.5078, 0.5078, 0.5938, 0.6562, 0.6094, 0.6562, 0.6094, 0.6641, 0.5938, 0.6641, 0.9609, 0.3359, 0.9688, 0.3359, 0.9688, 0.3516, 0.9609, 0.3516, 0.9531, 0.3203, 0.9688, 0.3203, 0.9688, 0.3359, 0.9609, 0.3359, 0.5859, 0.6484, 0.6094, 0.6484, 0.6094, 0.6562, 0.5938, 0.6562, 0.5078, 0.5312, 0.4922, 0.5312, 0.5, 0.5156, 0.5078, 0.5156, 0.9531, 0.7109, 0.9609, 0.6875, 0.9688, 0.6875, 0.9688, 0.7109, 0.5078, 0.5859, 0.5078, 0.5938, 0.5, 0.5938, 0.4922, 0.5859, 0.5781, 0.8125, 0.5859, 0.8047, 0.6094, 0.8047, 0.6172, 0.8125, 0.3438, 0.7188, 0.3594, 0.7188, 0.3594, 0.75, 0.3438, 0.75, 0.3672, 0.7812, 0.3594, 0.75, 0.3594, 0.7188, 0.3594, 0.6797, 0.3594, 0.6797, 0.3438, 0.6875, 0.3359, 0.6875, 0.3438, 0.6797, 0.3516, 0.5469, 0.3594, 0.5469, 0.3594, 0.6484, 0.3516, 0.6484, 0.3594, 0.5469, 0.3516, 0.5469, 0.3516, 0.5391, 0.3672, 0.5391, 0.3594, 0.6484, 0.3672, 0.6562, 0.3516, 0.6562, 0.3516, 0.6484, 0.1797, 0.5, 0.1953, 0.5, 0.2031, 0.5312, 0.1797, 0.5312, 0.2266, 0.5, 0.2578, 0.5, 0.2656, 0.5234, 0.2266, 0.5234, 0.2812, 0.5, 0.3047, 0.5, 0.3047, 0.5234, 0.2891, 0.5234, 0.1953, 0.5, 0.2266, 0.5, 0.2266, 0.5234, 0.2031, 0.5312, 0.2578, 0.5, 0.2812, 0.5, 0.2891, 0.5234, 0.2656, 0.5234, 0.2891, 0.5234, 0.3047, 0.5234, 0.2969, 0.5391, 0.2812, 0.5391, 0.2031, 0.5312, 0.2266, 0.5234, 0.2266, 0.5391, 0.2031, 0.5391, 0.2656, 0.5234, 0.2891, 0.5234, 0.2812, 0.5391, 0.2656, 0.5391, 0.1797, 0.5312, 0.2031, 0.5312, 0.2031, 0.5391, 0.1797, 0.5391, 0.2266, 0.5234, 0.2656, 0.5234, 0.2656, 0.5391, 0.2266, 0.5391, 0.2031, 0.5391, 0.2266, 0.5391, 0.2266, 0.6562, 0.2031, 0.6562, 0.2656, 0.5391, 0.2812, 0.5391, 0.2812, 0.6562, 0.2656, 0.6562, 0.1797, 0.5391, 0.2031, 0.5391, 0.2031, 0.6562, 0.1797, 0.6562, 0.2266, 0.5391, 0.2656, 0.5391, 0.2656, 0.6562, 0.2266, 0.6562, 0.2812, 0.5391, 0.2891, 0.5469, 0.2891, 0.6484, 0.2812, 0.6562, 0.2266, 0.6562, 0.2656, 0.6562, 0.2656, 0.6797, 0.2266, 0.6797, 0.2812, 0.6562, 0.2969, 0.6562, 0.3047, 0.6797, 0.2891, 0.6797, 0.2031, 0.6562, 0.2266, 0.6562, 0.2266, 0.6797, 0.2031, 0.6797, 0.2656, 0.6562, 0.2812, 0.6562, 0.2891, 0.6797, 0.2656, 0.6797, 0.1797, 0.6562, 0.2031, 0.6562, 0.2031, 0.6797, 0.1797, 0.6797, 0.2266, 0.6797, 0.2656, 0.6797, 0.2656, 0.7734, 0.2266, 0.7734, 0.2969, 0.7812, 0.2812, 0.7812, 0.2969, 0.7734, 0.3047, 0.7734, 0.2031, 0.6797, 0.2266, 0.6797, 0.2266, 0.7734, 0.2031, 0.7734, 0.2656, 0.6797, 0.2891, 0.6797, 0.2812, 0.7812, 0.2656, 0.7734, 0.1797, 0.6797, 0.2031, 0.6797, 0.2031, 0.7734, 0.1797, 0.7734, 0.2266, 0.7734, 0.2656, 0.7734, 0.2656, 0.7812, 0.2266, 0.7812, 0.2812, 0.7812, 0.2969, 0.7812, 0.2969, 0.7969, 0.2812, 0.7891, 0.2031, 0.7734, 0.2266, 0.7734, 0.2266, 0.7812, 0.2031, 0.7812, 0.2656, 0.7734, 0.2812, 0.7812, 0.2812, 0.7891, 0.2656, 0.7812, 0.1797, 0.7734, 0.2031, 0.7734, 0.2031, 0.7812, 0.1797, 0.7812, 0.1797, 0.7812, 0.2031, 0.7812, 0.2031, 0.8281, 0.1797, 0.8281, 0.2266, 0.7812, 0.2656, 0.7812, 0.2578, 0.8281, 0.2266, 0.8281, 0.2656, 0.7812, 0.2812, 0.7891, 0.2734, 0.8281, 0.2578, 0.8281, 0.2812, 0.7891, 0.2969, 0.7969, 0.2969, 0.8281, 0.2734, 0.8281, 0.2031, 0.7812, 0.2266, 0.7812, 0.2266, 0.8281, 0.2031, 0.8281, 0.2422, 0.8906, 0.2422, 0.9297, 0.2109, 0.9297, 0.2109, 0.8906, 0.3047, 0.4531, 0.2812, 0.4609, 0.2734, 0.4297, 0.2891, 0.4219, 0.3594, 0.4375, 0.3438, 0.4453, 0.3203, 0.4062, 0.3359, 0.3984, 0.2812, 0.4609, 0.2734, 0.4609, 0.2656, 0.4375, 0.2734, 0.4297, 0.3203, 0.4531, 0.3047, 0.4531, 0.2891, 0.4219, 0.3047, 0.4141, 0.3438, 0.4453, 0.3203, 0.4531, 0.3047, 0.4141, 0.3203, 0.4062, 0.2266, 0.3828, 0.2188, 0.3906, 0.1953, 0.375, 0.2031, 0.3672, 0.3359, 0.3984, 0.3203, 0.4062, 0.3125, 0.375, 0.3281, 0.375, 0.2188, 0.3906, 0.2109, 0.4062, 0.1797, 0.3828, 0.1953, 0.375, 0.2422, 0.3594, 0.2266, 0.3828, 0.2031, 0.3672, 0.2109, 0.3516, 0.25, 0.3438, 0.2422, 0.3594, 0.2109, 0.3516, 0.2109, 0.3359, 0.3203, 0.4062, 0.3047, 0.4141, 0.2812, 0.3906, 0.2891, 0.375, 0.2891, 0.375, 0.2812, 0.3906, 0.2422, 0.3594, 0.25, 0.3438, 0.3047, 0.4141, 0.2891, 0.4219, 0.2656, 0.3984, 0.2812, 0.3906, 0.2812, 0.3906, 0.2656, 0.3984, 0.2266, 0.3828, 0.2422, 0.3594, 0.2734, 0.4297, 0.2656, 0.4375, 0.2422, 0.4219, 0.2578, 0.4062, 0.2578, 0.4062, 0.2422, 0.4219, 0.2109, 0.4062, 0.2188, 0.3906, 0.2891, 0.375, 0.25, 0.3438, 0.2578, 0.3359, 0.2969, 0.3594, 0.25, 0.3438, 0.2109, 0.3359, 0.2344, 0.3281, 0.2578, 0.3359, 0.2891, 0.4219, 0.2734, 0.4297, 0.2578, 0.4062, 0.2656, 0.3984, 0.2656, 0.3984, 0.2578, 0.4062, 0.2188, 0.3906, 0.2266, 0.3828, 0.3438, 0.3438, 0.3281, 0.3359, 0.3438, 0.03125, 0.3672, 0.03125, 0.3047, 0.3281, 0.2656, 0.3125, 0.2422, 0.03125, 0.3125, 0.03125, 0.5938, 0.5078, 0.5938, 0.5859, 0.5703, 0.5859, 0.5703, 0.5078, 0.2109, 0.3359, 0.2031, 0.3203, 0.2188, 0.3125, 0.2344, 0.3281, 0.3203, 0.4062, 0.2891, 0.375, 0.2969, 0.3594, 0.3125, 0.375, 0.2422, 0.3047, 0.2266, 0.2969, 0.1797, 0.03906, 0.2031, 0.03906, 0.5703, 0.625, 0.5703, 0.5859, 0.5938, 0.5859, 0.5781, 0.6172, 0.3281, 0.3594, 0.3125, 0.3516, 0.3281, 0.3359, 0.3438, 0.3438, 0.2656, 0.3281, 0.2422, 0.3125, 0.2422, 0.3047, 0.2656, 0.3125, 0.2969, 0.3438, 0.2656, 0.3281, 0.2656, 0.3125, 0.3047, 0.3281, 0.2422, 0.3125, 0.2266, 0.3125, 0.2266, 0.2969, 0.2422, 0.3047, 0.3125, 0.3516, 0.2969, 0.3438, 0.3047, 0.3281, 0.3281, 0.3359, 0.3125, 0.375, 0.2969, 0.3594, 0.2969, 0.3438, 0.3125, 0.3516, 0.2344, 0.3281, 0.2188, 0.3125, 0.2266, 0.3125, 0.2422, 0.3125, 0.2969, 0.3594, 0.2578, 0.3359, 0.2656, 0.3281, 0.2969, 0.3438, 0.2578, 0.3359, 0.2344, 0.3281, 0.2422, 0.3125, 0.2656, 0.3281, 0.3281, 0.375, 0.3125, 0.375, 0.3125, 0.3516, 0.3281, 0.3594, 0.2109, 0.3516, 0.2031, 0.3672, 0.1797, 0.3594, 0.1875, 0.3438, 0.3281, 0.3359, 0.3047, 0.3281, 0.3125, 0.03125, 0.3438, 0.03125, 0.2656, 0.3125, 0.2422, 0.3047, 0.2031, 0.03906, 0.2422, 0.03125, 0.2109, 0.3516, 0.1875, 0.3438, 0.2031, 0.3203, 0.2109, 0.3359, 0.2031, 0.3672, 0.1953, 0.375, 0.1797, 0.3828, 0.1797, 0.3594, 0.2422, 0.9297, 0.2266, 0.9531, 0.2109, 0.9531, 0.2109, 0.9297, 0.2422, 0.8906, 0.2109, 0.8906, 0.2109, 0.8672, 0.2266, 0.8672, 0.3438, 0.01562, 0.3594, 0.01562, 0.3672, 0.03125, 0.3438, 0.03125, 0.2031, 0.03906, 0.1797, 0.03906, 0.1953, 0.01562, 0.2031, 0.01562, 0.2422, 0.03125, 0.2031, 0.03906, 0.2031, 0.01562, 0.2422, 0.01562, 0.3438, 0.03125, 0.3125, 0.03125, 0.3203, 0.01562, 0.3438, 0.01562, 0.3125, 0.03125, 0.2422, 0.03125, 0.2422, 0.01562, 0.3203, 0.01562, 0.5781, 0.4844, 0.5938, 0.5078, 0.5703, 0.5078, 0.5703, 0.4766, 0.2891, 0.6797, 0.3047, 0.6875, 0.2969, 0.7188, 0.2891, 0.7188, 0.5234, 0.5859, 0.5078, 0.5859, 0.5078, 0.5312, 0.5234, 0.5312, 0.2969, 0.75, 0.2969, 0.7734, 0.2812, 0.7812, 0.2891, 0.75, 0.9766, 0.6719, 0.9688, 0.6719, 0.9688, 0.6328, 0.9766, 0.6328, 0.5547, 0.6953, 0.5625, 0.6953, 0.5625, 0.7031, 0.5547, 0.7031, 0.5469, 0.6562, 0.5625, 0.6562, 0.5625, 0.6641, 0.5547, 0.6641, 0.5078, 0.5938, 0.5156, 0.5938, 0.5156, 0.6016, 0.5078, 0.6016, 0.9766, 0.6875, 0.9688, 0.6875, 0.9688, 0.6719, 0.9766, 0.6719, 0.5547, 0.6797, 0.5625, 0.6797, 0.5625, 0.6953, 0.5547, 0.6953, 0.5078, 0.6016, 0.5156, 0.6016, 0.5156, 0.625, 0.5078, 0.625, 0.5547, 0.6641, 0.5625, 0.6641, 0.5625, 0.6797, 0.5547, 0.6797, 0.5547, 0.7031, 0.5625, 0.7031, 0.5625, 0.7109, 0.5547, 0.7109, 0.9766, 0.6328, 0.9688, 0.6328, 0.9688, 0.6094, 0.9766, 0.6094, 0.9766, 0.6094, 0.9688, 0.6094, 0.9688, 0.5859, 0.9766, 0.5859, 0.9766, 0.5859, 0.9688, 0.5859, 0.9688, 0.5547, 0.9766, 0.5547, 0.5078, 0.625, 0.5156, 0.625, 0.5156, 0.6328, 0.5078, 0.6328, 0.5078, 0.6328, 0.5156, 0.6328, 0.5156, 0.6406, 0.5078, 0.6406, 0.5078, 0.6406, 0.5156, 0.6406, 0.5156, 0.6484, 0.5078, 0.6484, 0.9688, 0.5547, 0.9688, 0.4531, 0.9766, 0.4531, 0.9766, 0.5547, 0.5156, 0.6484, 0.5156, 0.6953, 0.5078, 0.6953, 0.5078, 0.6484, 0.5625, 0.7109, 0.5625, 0.7578, 0.5547, 0.7578, 0.5547, 0.7109, 0.5156, 0.5078, 0.5078, 0.5078, 0.5078, 0.5, 0.5156, 0.5, 0.9688, 0.3516, 0.9766, 0.3516, 0.9766, 0.375, 0.9688, 0.375, 0.5625, 0.7969, 0.5547, 0.7969, 0.5547, 0.7891, 0.5625, 0.7891, 0.9766, 0.4531, 0.9688, 0.4531, 0.9688, 0.4297, 0.9766, 0.4297, 0.9766, 0.4297, 0.9688, 0.4297, 0.9688, 0.4062, 0.9766, 0.4062, 0.9766, 0.4062, 0.9688, 0.4062, 0.9688, 0.375, 0.9766, 0.375, 0.5078, 0.6953, 0.5156, 0.6953, 0.5156, 0.7031, 0.5078, 0.7031, 0.5078, 0.7031, 0.5156, 0.7031, 0.5156, 0.7109, 0.5078, 0.7109, 0.5078, 0.7109, 0.5156, 0.7109, 0.5156, 0.7188, 0.5078, 0.7188, 0.5547, 0.7578, 0.5625, 0.7578, 0.5625, 0.7656, 0.5547, 0.7656, 0.5547, 0.7656, 0.5625, 0.7656, 0.5625, 0.7734, 0.5547, 0.7734, 0.5547, 0.7734, 0.5625, 0.7734, 0.5625, 0.7891, 0.5547, 0.7891, 0.5078, 0.5156, 0.5078, 0.5078, 0.5156, 0.5078, 0.5156, 0.5156, 0.5469, 0.8047, 0.5547, 0.7969, 0.5625, 0.7969, 0.5625, 0.8047, 0.9766, 0.3359, 0.9766, 0.3516, 0.9688, 0.3516, 0.9688, 0.3359, 0.9844, 0.3203, 0.9766, 0.3359, 0.9688, 0.3359, 0.9688, 0.3203, 0.5391, 0.8125, 0.5469, 0.8047, 0.5625, 0.8047, 0.5703, 0.8125, 0.5078, 0.5312, 0.5078, 0.5156, 0.5156, 0.5156, 0.5234, 0.5312, 0.9844, 0.7109, 0.9688, 0.7109, 0.9688, 0.6875, 0.9766, 0.6875, 0.5078, 0.5859, 0.5234, 0.5859, 0.5156, 0.5938, 0.5078, 0.5938, 0.5391, 0.6484, 0.5703, 0.6484, 0.5625, 0.6562, 0.5469, 0.6562, 0.2969, 0.7188, 0.2969, 0.75, 0.2891, 0.75, 0.2891, 0.7188, 0.2812, 0.7812, 0.2891, 0.6797, 0.2891, 0.7188, 0.2891, 0.75, 0.2891, 0.6797, 0.3047, 0.6797, 0.3125, 0.6875, 0.3047, 0.6875, 0.2969, 0.5469, 0.2969, 0.6484, 0.2891, 0.6484, 0.2891, 0.5469, 0.2891, 0.5469, 0.2812, 0.5391, 0.2969, 0.5391, 0.2969, 0.5469, 0.2891, 0.6484, 0.2969, 0.6484, 0.2969, 0.6562, 0.2812, 0.6562, 0.7734, 0.5, 0.7891, 0.5, 0.7891, 0.5391, 0.7734, 0.5391, 0.7344, 0.5, 0.7344, 0.5391, 0.7188, 0.5391, 0.7188, 0.5, 0.7891, 0.5, 0.7969, 0.5, 0.7969, 0.5391, 0.7891, 0.5391, 0.75, 0.5, 0.75, 0.5391, 0.7344, 0.5391, 0.7344, 0.5, 0.7969, 0.5, 0.8125, 0.5, 0.8125, 0.5391, 0.7969, 0.5391, 0.75, 0.5, 0.7734, 0.5, 0.7734, 0.5391, 0.75, 0.5391, 0.75, 0.5391, 0.75, 0.875, 0.7344, 0.875, 0.7344, 0.5391, 0.7969, 0.5391, 0.8125, 0.5391, 0.8125, 0.875, 0.7969, 0.875, 0.75, 0.5391, 0.7734, 0.5391, 0.7734, 0.875, 0.75, 0.875, 0.7734, 0.5391, 0.7891, 0.5391, 0.7891, 0.875, 0.7734, 0.875, 0.7344, 0.5391, 0.7344, 0.875, 0.7188, 0.875, 0.7188, 0.5391, 0.7891, 0.5391, 0.7969, 0.5391, 0.7969, 0.875, 0.7891, 0.875, 0.7891, 0.875, 0.7969, 0.875, 0.7969, 0.8828, 0.7891, 0.8828, 0.7344, 0.875, 0.75, 0.875, 0.75, 0.8828, 0.7344, 0.8828, 0.7969, 0.875, 0.8125, 0.875, 0.7969, 0.8828, 0.7969, 0.8828, 0.75, 0.875, 0.7734, 0.875, 0.7734, 0.8828, 0.75, 0.8828, 0.7734, 0.875, 0.7891, 0.875, 0.7891, 0.8828, 0.7734, 0.8828, 0.7188, 0.875, 0.7344, 0.875, 0.7344, 0.8828, 0.7188, 0.8828, 0.6875, 0.8203, 0.7031, 0.7969, 0.7188, 0.7969, 0.7109, 0.8203, 0.6953, 0.8359, 0.6875, 0.8203, 0.7109, 0.8203, 0.7031, 0.8438, 0.7109, 0.7812, 0.7188, 0.7969, 0.7031, 0.7969, 0.7109, 0.7812, 0.7188, 0.7734, 0.7266, 0.7734, 0.7188, 0.7969, 0.6641, 0.5, 0.6641, 0.5391, 0.6484, 0.5391, 0.6484, 0.5, 0.7031, 0.5, 0.7188, 0.5, 0.7188, 0.5391, 0.7031, 0.5391, 0.6484, 0.5, 0.6484, 0.5391, 0.6406, 0.5391, 0.6406, 0.5, 0.6875, 0.5, 0.7031, 0.5, 0.7031, 0.5391, 0.6875, 0.5391, 0.6406, 0.5, 0.6406, 0.5391, 0.625, 0.5391, 0.625, 0.5, 0.6875, 0.5, 0.6875, 0.5391, 0.6641, 0.5391, 0.6641, 0.5, 0.6875, 0.5391, 0.7031, 0.5391, 0.7031, 0.875, 0.6875, 0.875, 0.6406, 0.5391, 0.6406, 0.875, 0.625, 0.875, 0.625, 0.5391, 0.6875, 0.5391, 0.6875, 0.875, 0.6641, 0.875, 0.6641, 0.5391, 0.6641, 0.5391, 0.6641, 0.875, 0.6484, 0.875, 0.6484, 0.5391, 0.7031, 0.5391, 0.7188, 0.5391, 0.7188, 0.875, 0.7031, 0.875, 0.6484, 0.5391, 0.6484, 0.875, 0.6406, 0.875, 0.6406, 0.5391, 0.6484, 0.875, 0.6484, 0.8828, 0.6406, 0.8828, 0.6406, 0.875, 0.7031, 0.875, 0.7031, 0.8828, 0.6875, 0.8828, 0.6875, 0.875, 0.6406, 0.875, 0.6406, 0.8828, 0.6406, 0.8828, 0.625, 0.875, 0.6875, 0.875, 0.6875, 0.8828, 0.6641, 0.8828, 0.6641, 0.875, 0.6641, 0.875, 0.6641, 0.8828, 0.6484, 0.8828, 0.6484, 0.875, 0.7188, 0.875, 0.7188, 0.8828, 0.7031, 0.8828, 0.7031, 0.875, 0.7344, 0.8359, 0.7109, 0.8203, 0.7188, 0.7969, 0.7344, 0.8125, 0.7188, 0.8438, 0.7031, 0.8438, 0.7109, 0.8203, 0.7344, 0.8359, 0.7344, 0.7969, 0.7344, 0.8125, 0.7188, 0.7969, 0.7344, 0.7969, 0.7188, 0.7969, 0.7266, 0.7734, 0.7266, 0.7812, 0.07812, 0.4844, 0.07812, 0.1094, 0.08594, 0.1094, 0.08594, 0.4844, 0.08594, 0.4844, 0.08594, 0.1094, 0.09375, 0.1094, 0.09375, 0.4844, 0.1016, 0.4844, 0.1016, 0.1094, 0.1094, 0.1094, 0.1094, 0.4844, 0.05469, 0.4844, 0.05469, 0.1094, 0.0625, 0.1094, 0.0625, 0.4844, 0.07031, 0.4844, 0.07031, 0.1094, 0.07812, 0.1094, 0.07812, 0.4844, 0.09375, 0.4844, 0.09375, 0.1094, 0.1016, 0.1094, 0.1016, 0.4844, 0.1094, 0.4844, 0.1094, 0.1094, 0.1172, 0.1094, 0.1172, 0.4844, 0.0625, 0.4844, 0.0625, 0.1094, 0.07031, 0.1094, 0.07031, 0.4844, 0.05469, 0.1094, 0.05469, 0.007812, 0.0625, 0.007812, 0.0625, 0.1094, 0.07031, 0.1094, 0.07031, 0.007812, 0.07812, 0.007812, 0.07812, 0.1094, 0.09375, 0.1094, 0.09375, 0.007812, 0.1016, 0.007812, 0.1016, 0.1094, 0.1094, 0.1094, 0.1094, 0.007812, 0.1172, 0.007812, 0.1172, 0.1094, 0.0625, 0.1094, 0.0625, 0.007812, 0.07031, 0.007812, 0.07031, 0.1094, 0.07812, 0.1094, 0.07812, 0.007812, 0.08594, 0.007812, 0.08594, 0.1094, 0.08594, 0.1094, 0.08594, 0.007812, 0.09375, 0.007812, 0.09375, 0.1094, 0.1016, 0.1094, 0.1016, 0.007812, 0.1094, 0.007812, 0.1094, 0.1094, 0.01562, 0.9297, 0.02344, 0.9375, 0.01562, 0.9531, 0.007812, 0.9531, 0.03906, 0.9219, 0.03906, 0.9297, 0.02344, 0.9375, 0.01562, 0.9297, 0.07031, 0.9531, 0.0625, 0.9531, 0.05469, 0.9375, 0.0625, 0.9297, 0.03906, 0.9844, 0.03906, 0.9766, 0.05469, 0.9688, 0.0625, 0.9766, 0.007812, 0.9531, 0.01562, 0.9531, 0.02344, 0.9688, 0.01562, 0.9766, 0.0625, 0.9297, 0.05469, 0.9375, 0.03906, 0.9297, 0.03906, 0.9219, 0.0625, 0.9766, 0.05469, 0.9688, 0.0625, 0.9531, 0.07031, 0.9531, 0.01562, 0.9766, 0.02344, 0.9688, 0.03906, 0.9766, 0.03906, 0.9844, 0.6406, 0.4609, 0.6406, 0.01562, 0.6484, 0.01562, 0.6484, 0.4609, 0.6875, 0.4609, 0.6875, 0.01562, 0.6953, 0.01562, 0.6953, 0.4609, 0.6719, 0.4609, 0.6719, 0.01562, 0.6797, 0.01562, 0.6797, 0.4609, 0.6641, 0.4609, 0.6641, 0.01562, 0.6719, 0.01562, 0.6719, 0.4609, 0.6484, 0.4609, 0.6484, 0.01562, 0.6562, 0.01562, 0.6562, 0.4609, 0.6953, 0.4609, 0.6953, 0.01562, 0.7031, 0.01562, 0.7031, 0.4609, 0.6797, 0.4609, 0.6797, 0.01562, 0.6875, 0.01562, 0.6875, 0.4609, 0.6562, 0.4609, 0.6562, 0.01562, 0.6641, 0.01562, 0.6641, 0.4609, 0.429, 0.6238, 0.4221, 0.6238, 0.4255, 0.6169, 0.4325, 0.6203, 0.4221, 0.6238, 0.4186, 0.6203, 0.4186, 0.6134, 0.4255, 0.6169, 0.4186, 0.6134, 0.4221, 0.6099, 0.429, 0.6099, 0.4255, 0.6169, 0.4255, 0.6169, 0.429, 0.6099, 0.4325, 0.6134, 0.4325, 0.6203, 0.9844, 0.8828, 0.9688, 0.8828, 0.9688, 0.8594, 0.9844, 0.8594, 0.9844, 0.8359, 0.9688, 0.8359, 0.9609, 0.8125, 0.9766, 0.8047, 0.9766, 0.9531, 0.9609, 0.9453, 0.9688, 0.9297, 0.9844, 0.9297, 0.9844, 0.9062, 0.9688, 0.9062, 0.9688, 0.8828, 0.9844, 0.8828, 0.9844, 0.8594, 0.9688, 0.8594, 0.9688, 0.8359, 0.9844, 0.8359, 0.9766, 0.8047, 0.9609, 0.8125, 0.9453, 0.7891, 0.9609, 0.7812, 0.9609, 0.9766, 0.9453, 0.9688, 0.9609, 0.9453, 0.9766, 0.9531, 0.9844, 0.9297, 0.9688, 0.9297, 0.9688, 0.9062, 0.9844, 0.9062, 0.9609, 0.9453, 0.9453, 0.9375, 0.9531, 0.9219, 0.9688, 0.9297, 0.9688, 0.9062, 0.9531, 0.8984, 0.9531, 0.8828, 0.9688, 0.8828, 0.9688, 0.8594, 0.9531, 0.8594, 0.9531, 0.8359, 0.9688, 0.8359, 0.9609, 0.8125, 0.9453, 0.8203, 0.9297, 0.7969, 0.9453, 0.7891, 0.9453, 0.9688, 0.9297, 0.9609, 0.9453, 0.9375, 0.9609, 0.9453, 0.9688, 0.9297, 0.9531, 0.9219, 0.9531, 0.8984, 0.9688, 0.9062, 0.9688, 0.8828, 0.9531, 0.8828, 0.9531, 0.8594, 0.9688, 0.8594, 0.9688, 0.8359, 0.9531, 0.8359, 0.9453, 0.8203, 0.9609, 0.8125, 0.125, 0.9531, 0.1094, 0.9531, 0.1172, 0.9375, 0.1328, 0.9453, 0.1094, 0.9531, 0.1016, 0.9453, 0.1016, 0.9297, 0.1172, 0.9375, 0.1016, 0.9297, 0.1094, 0.9219, 0.125, 0.9219, 0.1172, 0.9375, 0.1172, 0.9375, 0.125, 0.9219, 0.1328, 0.9297, 0.1328, 0.9453, 0.875, 0.4062, 0.8516, 0.4062, 0.8516, 0.3906, 0.875, 0.3906, 0.8438, 0.9531, 0.8516, 0.9609, 0.8281, 0.9844, 0.8203, 0.9766, 0.875, 0.4375, 0.8516, 0.4375, 0.8516, 0.4219, 0.875, 0.4219, 0.9062, 0.9531, 0.8984, 0.9609, 0.8828, 0.9297, 0.8906, 0.9297, 0.875, 0.3359, 0.8516, 0.3359, 0.8516, 0.3203, 0.875, 0.3203, 0.9297, 0.9766, 0.9219, 0.9844, 0.8984, 0.9609, 0.9062, 0.9531, 0.875, 0.3594, 0.8516, 0.3594, 0.8516, 0.3438, 0.875, 0.3438, 0.8594, 0.875, 0.8672, 0.875, 0.8672, 0.9062, 0.8594, 0.9062, 0.875, 0.3906, 0.8516, 0.3906, 0.8516, 0.375, 0.875, 0.375, 0.8594, 0.9062, 0.8672, 0.9062, 0.8594, 0.9375, 0.8516, 0.9297, 0.875, 0.4219, 0.8516, 0.4219, 0.8516, 0.4062, 0.875, 0.4062, 0.8906, 0.9062, 0.8828, 0.9062, 0.8828, 0.875, 0.8906, 0.875, 0.875, 0.3438, 0.8516, 0.3438, 0.8516, 0.3359, 0.875, 0.3359, 0.8594, 0.8438, 0.8672, 0.8438, 0.8672, 0.875, 0.8594, 0.875, 0.875, 0.375, 0.8516, 0.375, 0.8516, 0.3594, 0.875, 0.3594, 0.8906, 0.9297, 0.8828, 0.9297, 0.8828, 0.9062, 0.8906, 0.9062, 0.8672, 0.5859, 0.8516, 0.5859, 0.8516, 0.5703, 0.8672, 0.5703, 0.8594, 0.6172, 0.8516, 0.6172, 0.8516, 0.6016, 0.8672, 0.6016, 0.8594, 0.5078, 0.8516, 0.5078, 0.8516, 0.4922, 0.8672, 0.4922, 0.8594, 0.5391, 0.8516, 0.5391, 0.8516, 0.5234, 0.8594, 0.5234, 0.8672, 0.5703, 0.8516, 0.5703, 0.8516, 0.5547, 0.8672, 0.5547, 0.8672, 0.6016, 0.8516, 0.6016, 0.8516, 0.5859, 0.8672, 0.5859, 0.8594, 0.5234, 0.8516, 0.5234, 0.8516, 0.5078, 0.8594, 0.5078, 0.8672, 0.5547, 0.8516, 0.5547, 0.8516, 0.5391, 0.8594, 0.5391, 0.8516, 0.9297, 0.8594, 0.9375, 0.8516, 0.9609, 0.8438, 0.9531, 0.9062, 0.7969, 0.8984, 0.7891, 0.9219, 0.7656, 0.9297, 0.7734, 0.8906, 0.8203, 0.8828, 0.8125, 0.8984, 0.7891, 0.9062, 0.7969, 0.8203, 0.7656, 0.8281, 0.7578, 0.8516, 0.7812, 0.8438, 0.7891, 0.8438, 0.7891, 0.8516, 0.7812, 0.8594, 0.8125, 0.8516, 0.8125, 0.8906, 0.8438, 0.8828, 0.8438, 0.8828, 0.8125, 0.8906, 0.8203, 0.8906, 0.875, 0.8828, 0.875, 0.8828, 0.8438, 0.8906, 0.8438, 0.8516, 0.8125, 0.8594, 0.8125, 0.8672, 0.8438, 0.8594, 0.8438, 0.4273, 0.6303, 0.4273, 0.627, 0.4306, 0.6254, 0.4322, 0.6303, 0.4306, 0.6124, 0.4306, 0.6173, 0.4289, 0.6173, 0.4289, 0.6124, 0.4306, 0.6173, 0.4306, 0.6222, 0.4289, 0.6222, 0.4289, 0.6173, 0.4306, 0.6222, 0.4306, 0.6254, 0.4273, 0.627, 0.4289, 0.6222, 0.4241, 0.6303, 0.4192, 0.6286, 0.4225, 0.6254, 0.4241, 0.627, 0.4241, 0.6124, 0.4257, 0.6124, 0.4257, 0.6173, 0.4241, 0.6173, 0.4241, 0.6173, 0.4257, 0.6173, 0.4257, 0.6205, 0.4225, 0.6205, 0.4225, 0.6205, 0.4257, 0.6205, 0.4241, 0.627, 0.4225, 0.6254, 0.4273, 0.627, 0.4241, 0.627, 0.4257, 0.6205, 0.4289, 0.6222, 0.4289, 0.6222, 0.4257, 0.6205, 0.4257, 0.6173, 0.4289, 0.6173, 0.4289, 0.6173, 0.4257, 0.6173, 0.4257, 0.6124, 0.4289, 0.6124, 0.4338, 0.6222, 0.4338, 0.6189, 0.4354, 0.6189, 0.4354, 0.6222, 0.4208, 0.6124, 0.4241, 0.6124, 0.4241, 0.6173, 0.4208, 0.6157, 0.4208, 0.6157, 0.4241, 0.6173, 0.4225, 0.6205, 0.4208, 0.6205, 0.4208, 0.6205, 0.4225, 0.6205, 0.4225, 0.6254, 0.4192, 0.6238, 0.4192, 0.6238, 0.4225, 0.6254, 0.4192, 0.6286, 0.4176, 0.627, 0.4273, 0.6303, 0.4241, 0.6303, 0.4241, 0.627, 0.4273, 0.627, 0.9375, 0.25, 0.875, 0.25, 0.875, 0.1562, 0.9297, 0.1562, 0.9844, 0.25, 0.9375, 0.25, 0.9297, 0.1562, 0.9688, 0.1562, 0.875, 0.1562, 0.8203, 0.1562, 0.8203, 0.1172, 0.875, 0.1172, 0.8125, 0.25, 0.7656, 0.25, 0.7812, 0.1562, 0.8203, 0.1562, 0.9688, 0.1562, 0.9297, 0.1562, 0.9297, 0.1172, 0.9688, 0.1172, 0.9297, 0.1562, 0.875, 0.1562, 0.875, 0.1172, 0.9297, 0.1172, 0.875, 0.1172, 0.8203, 0.1172, 0.8125, 0.01562, 0.875, 0.01562, 0.8203, 0.1562, 0.7812, 0.1562, 0.7812, 0.1172, 0.8203, 0.1172, 0.9688, 0.1172, 0.9297, 0.1172, 0.9375, 0.01562, 0.9844, 0.01562, 0.9297, 0.1172, 0.875, 0.1172, 0.875, 0.01562, 0.9375, 0.01562, 0.875, 0.2891, 0.8125, 0.2891, 0.8125, 0.25, 0.875, 0.25, 0.8203, 0.1172, 0.7812, 0.1172, 0.7656, 0.01562, 0.8125, 0.01562, 0.9844, 0.2891, 0.9375, 0.2891, 0.9375, 0.25, 0.9844, 0.25, 0.9375, 0.2891, 0.875, 0.2891, 0.875, 0.25, 0.9375, 0.25, 0.8125, 0.2891, 0.7656, 0.2891, 0.7656, 0.25, 0.8125, 0.25, 0.875, 0.25, 0.8125, 0.25, 0.8203, 0.1562, 0.875, 0.1562, 0.7812, 0.1562, 0.7656, 0.25, 0.75, 0.25, 0.7656, 0.1562, 0.7656, 0.01562, 0.7812, 0.1172, 0.7656, 0.1172, 0.7578, 0.01562, 0.7812, 0.1172, 0.7812, 0.1562, 0.7656, 0.1562, 0.7656, 0.1172, 0.2969, 0.8594, 0.3047, 0.875, 0.2891, 0.8828, 0.2812, 0.8672, 0.8516, 0.75, 0.8516, 0.6484, 0.8828, 0.6484, 0.8828, 0.75, 0.2891, 0.8828, 0.2891, 0.9062, 0.2656, 0.9062, 0.2656, 0.8828, 0.8516, 0.75, 0.8828, 0.75, 0.875, 0.7656, 0.8594, 0.7656, 0.3047, 0.9141, 0.2969, 0.9297, 0.2812, 0.9219, 0.2891, 0.9062, 0.3047, 0.875, 0.3047, 0.9141, 0.2891, 0.9062, 0.2891, 0.8828, 0.02344, 0.8516, 0.1172, 0.8516, 0.1172, 0.875, 0.02344, 0.875, 0.02344, 0.75, 0.1172, 0.75, 0.1172, 0.8516, 0.02344, 0.8516, 0.02344, 0.7266, 0.1172, 0.7266, 0.1172, 0.75, 0.02344, 0.75, 0.4219, 0.5703, 0.4297, 0.5703, 0.4375, 0.625, 0.4219, 0.625, 0.5781, 0.8281, 0.5781, 0.9297, 0.5703, 0.9219, 0.5703, 0.8359, 0.5781, 0.9297, 0.5391, 0.9297, 0.5469, 0.9219, 0.5703, 0.9219, 0.5391, 0.9297, 0.5391, 0.8281, 0.5469, 0.8359, 0.5469, 0.9219, 0.5391, 0.8281, 0.5781, 0.8281, 0.5703, 0.8359, 0.5469, 0.8359, 0.02344, 0.7266, 0.02344, 0.625, 0.1172, 0.625, 0.1172, 0.7266, 0.2266, 0.6953, 0.2266, 0.5391, 0.2656, 0.5391, 0.2734, 0.5469, 0.2812, 0.5547, 0.2734, 0.5781, 0.2812, 0.5938, 0.2734, 0.6172, 0.2812, 0.6328, 0.2734, 0.6562, 0.2812, 0.6719, 0.2734, 0.6875, 0.2656, 0.6953, 0.3359, 0.6953, 0.3047, 0.6953, 0.2891, 0.6875, 0.2812, 0.6719, 0.2891, 0.6562, 0.2812, 0.6328, 0.2891, 0.6172, 0.2812, 0.5938, 0.2891, 0.5781, 0.2812, 0.5547, 0.2891, 0.5469, 0.3047, 0.5391, 0.3359, 0.5391, 0.3906, 0.6719, 0.4297, 0.6719, 0.4297, 0.7188, 0.3906, 0.7188, 0.3359, 0.5703, 0.3359, 0.5547, 0.3906, 0.5547, 0.3906, 0.5703, 0.3359, 0.5547, 0.3359, 0.5391, 0.3906, 0.5391, 0.3906, 0.5547, 0.3359, 0.6719, 0.3359, 0.6641, 0.3906, 0.6641, 0.3906, 0.6719, 0.3359, 0.6641, 0.3359, 0.6406, 0.3906, 0.6406, 0.3906, 0.6641, 0.3828, 0.6719, 0.3906, 0.6719, 0.3906, 0.7188, 0.3828, 0.7188, 0.3359, 0.6406, 0.3359, 0.625, 0.3906, 0.625, 0.3906, 0.6406, 0.3359, 0.6719, 0.3672, 0.6719, 0.3672, 0.7188, 0.3359, 0.7188, 0.3359, 0.625, 0.3359, 0.6016, 0.3906, 0.6016, 0.3906, 0.625, 0.3672, 0.6719, 0.3828, 0.6719, 0.3828, 0.7188, 0.3672, 0.7188, 0.3359, 0.6016, 0.3359, 0.5938, 0.3906, 0.5938, 0.3906, 0.6016, 0.3359, 0.5938, 0.3359, 0.5703, 0.3906, 0.5703, 0.3906, 0.5938])
me_shotgun.materials.append(mat_material)
me_shotgun.update()
me_12ga = bpy.data.meshes.new('12GA')
me_12ga.from_pydata([], [], [])
me_12ga.materials.append(None)
me_12ga.update()

# ---- objects
ob_shotgun = bpy.data.objects.new('Shotgun', me_shotgun)
ob_12ga = bpy.data.objects.new('12GA', me_12ga)
ob_12ga_001 = bpy.data.objects.new('12GA.001', me_12ga)
ob_12ga_002 = bpy.data.objects.new('12GA.002', me_12ga)
ob_12ga_003 = bpy.data.objects.new('12GA.003', me_12ga)
ob_reference = bpy.data.objects.new('Reference', None)

# ---- transforms, parenting, visibility, modifiers, constraints
ob_shotgun.location = (0.0, 0.0, 0.0)
_vg = ob_shotgun.vertex_groups.new(name='Handguard')
_vg = ob_shotgun.vertex_groups.new(name='Receiver')
_vg = ob_shotgun.vertex_groups.new(name='Barrel')
_vg = ob_shotgun.vertex_groups.new(name='Tube')
_vg = ob_shotgun.vertex_groups.new(name='Trigger')
_vg = ob_shotgun.vertex_groups.new(name='Magazine')
_vg = ob_shotgun.vertex_groups.new(name='Shell Holder')
ob_12ga.parent = ob_12ga_003
ob_12ga.matrix_parent_inverse = Matrix(((1.0, -0.0, 0.0, 0.05648), (-0.0, 1.0, -0.0, 0.02824), (-0.0, -0.0, 1.0, 0.08325), (-0.0, 0.0, -0.0, 1.0)))
ob_12ga.location = (-0.05648, 0.0938, -0.08325)
ob_12ga_001.parent = ob_12ga_003
ob_12ga_001.matrix_parent_inverse = Matrix(((1.0, -0.0, 0.0, 0.05648), (-0.0, 1.0, -0.0, 0.02824), (-0.0, -0.0, 1.0, 0.08325), (-0.0, 0.0, -0.0, 1.0)))
ob_12ga_001.location = (-0.05648, 0.05295, -0.08325)
ob_12ga_002.parent = ob_12ga_003
ob_12ga_002.matrix_parent_inverse = Matrix(((1.0, -0.0, 0.0, 0.05648), (-0.0, 1.0, -0.0, 0.02824), (-0.0, -0.0, 1.0, 0.08325), (-0.0, 0.0, -0.0, 1.0)))
ob_12ga_002.location = (-0.05648, 0.01261, -0.08325)
ob_12ga_003.parent = ob_shotgun
ob_12ga_003.location = (-0.05648, -0.02824, -0.08325)
ob_reference.location = (-2.92e-17, 0.07063, -0.1322)
ob_reference.rotation_euler = (1.571, 0.0, 1.571)
ob_reference.scale = (0.3422, 0.3422, 0.3422)
ob_reference.empty_display_type = 'IMAGE'
ob_reference.empty_display_size = 5.0
ob_reference.empty_image_depth = 'BACK'
ob_reference.use_empty_image_alpha = True
ob_reference.empty_image_side = 'FRONT'
ob_reference.color = (1.0, 1.0, 1.0, 0.1743)

# ---- collection membership
col_collection.objects.link(ob_shotgun)
col_shells.objects.link(ob_12ga)
col_shells.objects.link(ob_12ga_001)
col_shells.objects.link(ob_12ga_002)
col_shells.objects.link(ob_12ga_003)
col_reference.objects.link(ob_reference)

# ---- scene / render settings (as saved in the file)
scene.frame_start = 1; scene.frame_end = 250; scene.frame_set(1)
scene.render.engine = 'BLENDER_EEVEE_NEXT'
scene.view_settings.view_transform = 'Standard'
bpy.context.view_layer.update()

# ---- added for rendering (the .blend has no active camera and no usable light): camera, sun
cam_auto = bpy.data.cameras.new('AutoCamera')
cam_auto.lens = 50.0
cam_auto.sensor_width = 36.0
cam_auto.clip_end = 1000.0
ob_auto_camera = bpy.data.objects.new('AutoCamera', cam_auto)
scene.collection.objects.link(ob_auto_camera)
ob_auto_camera.location = (1.53496, -1.80004, 1.08353)
ob_auto_camera.rotation_euler = (1.09748, -7.21219e-08, 0.694738)
scene.camera = ob_auto_camera
light_auto_sun = bpy.data.lights.new('AutoSun', 'SUN')
light_auto_sun.energy = 3.0
light_auto_sun.angle = 0.0523599
ob_auto_sun = bpy.data.objects.new('AutoSun', light_auto_sun)
scene.collection.objects.link(ob_auto_sun)
ob_auto_sun.rotation_euler = (0.872665, 0.174533, 0.523599)
bpy.context.view_layer.update()
